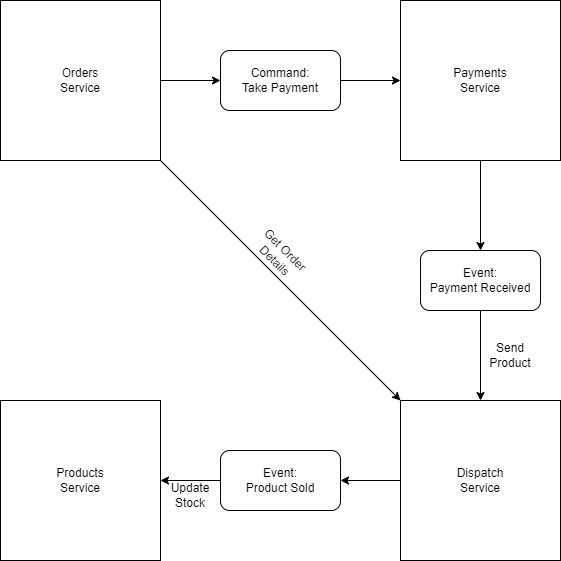

The diagram above was exported from draw.io. Its source (the exported page's mxGraphModel, read from the mxfile embedded in the PNG):
<mxGraphModel dx="1050" dy="565" grid="1" gridSize="10" guides="1" tooltips="1" connect="1" arrows="1" fold="1" page="1" pageScale="1" pageWidth="827" pageHeight="1169" math="0" shadow="0">
  <root>
    <mxCell id="0" />
    <mxCell id="1" parent="0" />
    <mxCell id="NHR5qpwRrrCFwr7OBfPl-16" value="" style="edgeStyle=orthogonalEdgeStyle;rounded=0;orthogonalLoop=1;jettySize=auto;html=1;" edge="1" parent="1" source="NHR5qpwRrrCFwr7OBfPl-1" target="NHR5qpwRrrCFwr7OBfPl-9">
      <mxGeometry relative="1" as="geometry" />
    </mxCell>
    <mxCell id="NHR5qpwRrrCFwr7OBfPl-1" value="" style="whiteSpace=wrap;html=1;aspect=fixed;" vertex="1" parent="1">
      <mxGeometry x="160" y="80" width="160" height="160" as="geometry" />
    </mxCell>
    <mxCell id="NHR5qpwRrrCFwr7OBfPl-2" value="Orders Service" style="text;html=1;align=center;verticalAlign=middle;whiteSpace=wrap;rounded=0;" vertex="1" parent="1">
      <mxGeometry x="210" y="145" width="60" height="30" as="geometry" />
    </mxCell>
    <mxCell id="NHR5qpwRrrCFwr7OBfPl-13" style="edgeStyle=orthogonalEdgeStyle;rounded=0;orthogonalLoop=1;jettySize=auto;html=1;entryX=0.5;entryY=0;entryDx=0;entryDy=0;" edge="1" parent="1" source="NHR5qpwRrrCFwr7OBfPl-3" target="NHR5qpwRrrCFwr7OBfPl-10">
      <mxGeometry relative="1" as="geometry" />
    </mxCell>
    <mxCell id="NHR5qpwRrrCFwr7OBfPl-3" value="" style="whiteSpace=wrap;html=1;aspect=fixed;" vertex="1" parent="1">
      <mxGeometry x="560" y="80" width="160" height="160" as="geometry" />
    </mxCell>
    <mxCell id="NHR5qpwRrrCFwr7OBfPl-4" value="Payments Service" style="text;html=1;align=center;verticalAlign=middle;whiteSpace=wrap;rounded=0;" vertex="1" parent="1">
      <mxGeometry x="610" y="145" width="60" height="30" as="geometry" />
    </mxCell>
    <mxCell id="NHR5qpwRrrCFwr7OBfPl-12" style="edgeStyle=orthogonalEdgeStyle;rounded=0;orthogonalLoop=1;jettySize=auto;html=1;exitX=0;exitY=0.5;exitDx=0;exitDy=0;entryX=1;entryY=0.5;entryDx=0;entryDy=0;" edge="1" parent="1" source="NHR5qpwRrrCFwr7OBfPl-5" target="NHR5qpwRrrCFwr7OBfPl-11">
      <mxGeometry relative="1" as="geometry" />
    </mxCell>
    <mxCell id="NHR5qpwRrrCFwr7OBfPl-5" value="" style="whiteSpace=wrap;html=1;aspect=fixed;" vertex="1" parent="1">
      <mxGeometry x="560" y="480" width="160" height="160" as="geometry" />
    </mxCell>
    <mxCell id="NHR5qpwRrrCFwr7OBfPl-6" value="Dispatch Service" style="text;html=1;align=center;verticalAlign=middle;whiteSpace=wrap;rounded=0;" vertex="1" parent="1">
      <mxGeometry x="610" y="545" width="60" height="30" as="geometry" />
    </mxCell>
    <mxCell id="NHR5qpwRrrCFwr7OBfPl-7" value="" style="whiteSpace=wrap;html=1;aspect=fixed;" vertex="1" parent="1">
      <mxGeometry x="160" y="480" width="160" height="160" as="geometry" />
    </mxCell>
    <mxCell id="NHR5qpwRrrCFwr7OBfPl-8" value="Products Service" style="text;html=1;align=center;verticalAlign=middle;whiteSpace=wrap;rounded=0;" vertex="1" parent="1">
      <mxGeometry x="210" y="545" width="60" height="30" as="geometry" />
    </mxCell>
    <mxCell id="NHR5qpwRrrCFwr7OBfPl-18" style="edgeStyle=orthogonalEdgeStyle;rounded=0;orthogonalLoop=1;jettySize=auto;html=1;entryX=0;entryY=0.5;entryDx=0;entryDy=0;" edge="1" parent="1" source="NHR5qpwRrrCFwr7OBfPl-9" target="NHR5qpwRrrCFwr7OBfPl-3">
      <mxGeometry relative="1" as="geometry" />
    </mxCell>
    <mxCell id="NHR5qpwRrrCFwr7OBfPl-9" value="Command:&lt;div&gt;Take Payment&lt;/div&gt;" style="rounded=1;whiteSpace=wrap;html=1;" vertex="1" parent="1">
      <mxGeometry x="380" y="130" width="120" height="60" as="geometry" />
    </mxCell>
    <mxCell id="NHR5qpwRrrCFwr7OBfPl-14" style="edgeStyle=orthogonalEdgeStyle;rounded=0;orthogonalLoop=1;jettySize=auto;html=1;entryX=0.5;entryY=0;entryDx=0;entryDy=0;" edge="1" parent="1" source="NHR5qpwRrrCFwr7OBfPl-10" target="NHR5qpwRrrCFwr7OBfPl-5">
      <mxGeometry relative="1" as="geometry" />
    </mxCell>
    <mxCell id="NHR5qpwRrrCFwr7OBfPl-10" value="Event:&lt;div&gt;Payment Received&lt;/div&gt;" style="rounded=1;whiteSpace=wrap;html=1;" vertex="1" parent="1">
      <mxGeometry x="580" y="330" width="120" height="60" as="geometry" />
    </mxCell>
    <mxCell id="NHR5qpwRrrCFwr7OBfPl-20" style="edgeStyle=orthogonalEdgeStyle;rounded=0;orthogonalLoop=1;jettySize=auto;html=1;entryX=1;entryY=0.5;entryDx=0;entryDy=0;" edge="1" parent="1" source="NHR5qpwRrrCFwr7OBfPl-11" target="NHR5qpwRrrCFwr7OBfPl-7">
      <mxGeometry relative="1" as="geometry" />
    </mxCell>
    <mxCell id="NHR5qpwRrrCFwr7OBfPl-11" value="Event:&lt;div&gt;Product Sold&lt;/div&gt;" style="rounded=1;whiteSpace=wrap;html=1;" vertex="1" parent="1">
      <mxGeometry x="380" y="530" width="120" height="60" as="geometry" />
    </mxCell>
    <mxCell id="NHR5qpwRrrCFwr7OBfPl-21" value="" style="endArrow=classic;html=1;rounded=0;entryX=0;entryY=0;entryDx=0;entryDy=0;exitX=1;exitY=1;exitDx=0;exitDy=0;" edge="1" parent="1" source="NHR5qpwRrrCFwr7OBfPl-1" target="NHR5qpwRrrCFwr7OBfPl-5">
      <mxGeometry width="50" height="50" relative="1" as="geometry">
        <mxPoint x="390" y="340" as="sourcePoint" />
        <mxPoint x="440" y="290" as="targetPoint" />
      </mxGeometry>
    </mxCell>
    <mxCell id="NHR5qpwRrrCFwr7OBfPl-22" value="Update Stock" style="text;html=1;align=center;verticalAlign=middle;whiteSpace=wrap;rounded=0;" vertex="1" parent="1">
      <mxGeometry x="320" y="560" width="60" height="30" as="geometry" />
    </mxCell>
    <mxCell id="NHR5qpwRrrCFwr7OBfPl-23" value="Send Product" style="text;html=1;align=center;verticalAlign=middle;whiteSpace=wrap;rounded=0;" vertex="1" parent="1">
      <mxGeometry x="640" y="420" width="60" height="30" as="geometry" />
    </mxCell>
    <mxCell id="NHR5qpwRrrCFwr7OBfPl-24" value="Get Order Details" style="text;html=1;align=center;verticalAlign=middle;whiteSpace=wrap;rounded=0;rotation=45;" vertex="1" parent="1">
      <mxGeometry x="410" y="320" width="60" height="30" as="geometry" />
    </mxCell>
  </root>
</mxGraphModel>